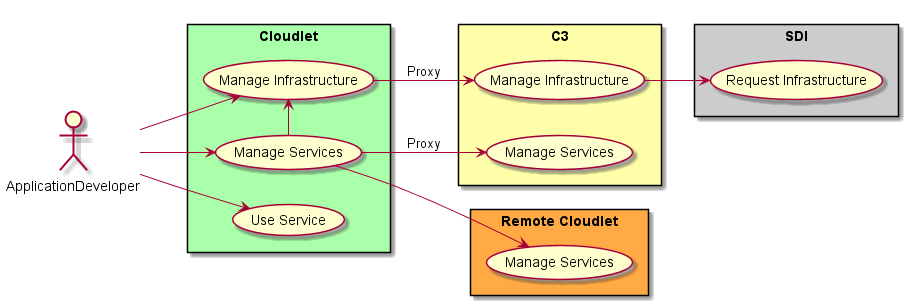

The diagram above was rendered by PlantUML. Its source (embedded in the PNG):
@startuml

left to right direction

:ApplicationDeveloper: as Actor

rectangle "Cloudlet" #aaffaa{
    (Manage Services) as U1
    (Use Service) as U3
    (Manage Infrastructure) as U2
}

rectangle "C3" #ffffaa {
  ( Manage Services) as U13
  ( Manage Infrastructure) as U23
}

rectangle "Remote Cloudlet" #ffaa44 {
  ( Manage Services ) as U14
}

rectangle "SDI" #cccccc {
  (Request Infrastructure) as U4
}

Actor --> U1
Actor --> U2
Actor --> U3
U1 -> U2
U1 -> U13 : Proxy
U23 --> U4
U2 --> U23 : Proxy
U1 --> U14

@enduml